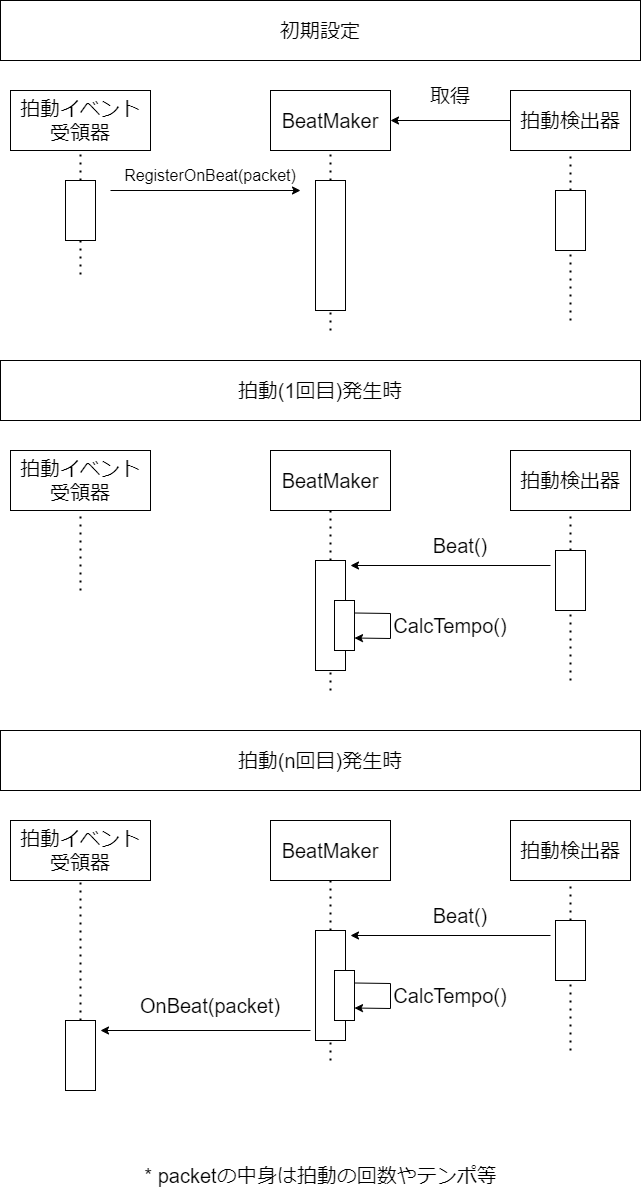

The diagram above was exported from draw.io. Its source (the exported page's mxGraphModel, read from the mxfile embedded in the PNG):
<mxGraphModel dx="1102" dy="2034" grid="1" gridSize="10" guides="1" tooltips="1" connect="1" arrows="1" fold="1" page="1" pageScale="1" pageWidth="827" pageHeight="1169" math="0" shadow="0">
  <root>
    <mxCell id="0" />
    <mxCell id="1" parent="0" />
    <mxCell id="IA7GB1RF_ZFYpPhFsfwK-1" value="BeatMaker" style="rounded=0;whiteSpace=wrap;html=1;fontSize=20;" parent="1" vertex="1">
      <mxGeometry x="350" y="170" width="120" height="60" as="geometry" />
    </mxCell>
    <mxCell id="IA7GB1RF_ZFYpPhFsfwK-2" value="拍動(1回目)発生時" style="rounded=0;whiteSpace=wrap;html=1;fontSize=20;" parent="1" vertex="1">
      <mxGeometry x="80" y="80" width="640" height="60" as="geometry" />
    </mxCell>
    <mxCell id="IA7GB1RF_ZFYpPhFsfwK-3" value="拍動検出器" style="rounded=0;whiteSpace=wrap;html=1;fontSize=20;" parent="1" vertex="1">
      <mxGeometry x="590" y="170" width="120" height="60" as="geometry" />
    </mxCell>
    <mxCell id="IA7GB1RF_ZFYpPhFsfwK-4" value="拍動イベント&lt;br&gt;受領器" style="rounded=0;whiteSpace=wrap;html=1;fontSize=20;" parent="1" vertex="1">
      <mxGeometry x="90" y="170" width="140" height="60" as="geometry" />
    </mxCell>
    <mxCell id="IA7GB1RF_ZFYpPhFsfwK-5" value="" style="endArrow=none;dashed=1;html=1;dashPattern=1 3;strokeWidth=2;rounded=0;fontSize=20;entryX=0.5;entryY=1;entryDx=0;entryDy=0;" parent="1" target="IA7GB1RF_ZFYpPhFsfwK-3" edge="1">
      <mxGeometry width="50" height="50" relative="1" as="geometry">
        <mxPoint x="650" y="270" as="sourcePoint" />
        <mxPoint x="440" y="390" as="targetPoint" />
      </mxGeometry>
    </mxCell>
    <mxCell id="IA7GB1RF_ZFYpPhFsfwK-6" value="" style="endArrow=none;dashed=1;html=1;dashPattern=1 3;strokeWidth=2;rounded=0;fontSize=20;entryX=0.5;entryY=1;entryDx=0;entryDy=0;exitX=0.5;exitY=0;exitDx=0;exitDy=0;" parent="1" source="IA7GB1RF_ZFYpPhFsfwK-10" target="IA7GB1RF_ZFYpPhFsfwK-1" edge="1">
      <mxGeometry width="50" height="50" relative="1" as="geometry">
        <mxPoint x="410" y="270" as="sourcePoint" />
        <mxPoint x="660" y="240" as="targetPoint" />
      </mxGeometry>
    </mxCell>
    <mxCell id="IA7GB1RF_ZFYpPhFsfwK-7" value="" style="endArrow=none;dashed=1;html=1;dashPattern=1 3;strokeWidth=2;rounded=0;fontSize=20;entryX=0.5;entryY=1;entryDx=0;entryDy=0;" parent="1" target="IA7GB1RF_ZFYpPhFsfwK-4" edge="1">
      <mxGeometry width="50" height="50" relative="1" as="geometry">
        <mxPoint x="160" y="310" as="sourcePoint" />
        <mxPoint x="420" y="240" as="targetPoint" />
      </mxGeometry>
    </mxCell>
    <mxCell id="IA7GB1RF_ZFYpPhFsfwK-8" value="" style="rounded=0;whiteSpace=wrap;html=1;fontSize=20;" parent="1" vertex="1">
      <mxGeometry x="635" y="270" width="30" height="60" as="geometry" />
    </mxCell>
    <mxCell id="IA7GB1RF_ZFYpPhFsfwK-9" value="" style="endArrow=classic;html=1;rounded=0;fontSize=20;" parent="1" edge="1">
      <mxGeometry width="50" height="50" relative="1" as="geometry">
        <mxPoint x="630" y="285" as="sourcePoint" />
        <mxPoint x="430" y="285" as="targetPoint" />
      </mxGeometry>
    </mxCell>
    <mxCell id="IA7GB1RF_ZFYpPhFsfwK-10" value="" style="rounded=0;whiteSpace=wrap;html=1;fontSize=20;" parent="1" vertex="1">
      <mxGeometry x="395" y="280" width="30" height="110" as="geometry" />
    </mxCell>
    <mxCell id="IA7GB1RF_ZFYpPhFsfwK-11" value="Beat()" style="text;html=1;strokeColor=none;fillColor=none;align=center;verticalAlign=middle;whiteSpace=wrap;rounded=0;fontSize=20;" parent="1" vertex="1">
      <mxGeometry x="510" y="250" width="60" height="30" as="geometry" />
    </mxCell>
    <mxCell id="IA7GB1RF_ZFYpPhFsfwK-14" value="" style="rounded=0;whiteSpace=wrap;html=1;fontSize=20;" parent="1" vertex="1">
      <mxGeometry x="414" y="320" width="20" height="50" as="geometry" />
    </mxCell>
    <mxCell id="IA7GB1RF_ZFYpPhFsfwK-15" value="" style="endArrow=classic;html=1;rounded=0;fontSize=20;exitX=1;exitY=0.25;exitDx=0;exitDy=0;entryX=1;entryY=0.75;entryDx=0;entryDy=0;" parent="1" source="IA7GB1RF_ZFYpPhFsfwK-14" target="IA7GB1RF_ZFYpPhFsfwK-14" edge="1">
      <mxGeometry width="50" height="50" relative="1" as="geometry">
        <mxPoint x="640" y="295" as="sourcePoint" />
        <mxPoint x="450" y="390" as="targetPoint" />
        <Array as="points">
          <mxPoint x="470" y="333" />
          <mxPoint x="470" y="358" />
        </Array>
      </mxGeometry>
    </mxCell>
    <mxCell id="IA7GB1RF_ZFYpPhFsfwK-16" value="CalcTempo()" style="text;html=1;strokeColor=none;fillColor=none;align=center;verticalAlign=middle;whiteSpace=wrap;rounded=0;fontSize=20;" parent="1" vertex="1">
      <mxGeometry x="500" y="330" width="60" height="30" as="geometry" />
    </mxCell>
    <mxCell id="IA7GB1RF_ZFYpPhFsfwK-17" value="" style="endArrow=none;dashed=1;html=1;dashPattern=1 3;strokeWidth=2;rounded=0;fontSize=20;entryX=0.5;entryY=1;entryDx=0;entryDy=0;" parent="1" target="IA7GB1RF_ZFYpPhFsfwK-8" edge="1">
      <mxGeometry width="50" height="50" relative="1" as="geometry">
        <mxPoint x="650" y="400" as="sourcePoint" />
        <mxPoint x="660" y="240" as="targetPoint" />
      </mxGeometry>
    </mxCell>
    <mxCell id="IA7GB1RF_ZFYpPhFsfwK-18" value="" style="endArrow=none;dashed=1;html=1;dashPattern=1 3;strokeWidth=2;rounded=0;fontSize=20;entryX=0.5;entryY=1;entryDx=0;entryDy=0;" parent="1" target="IA7GB1RF_ZFYpPhFsfwK-10" edge="1">
      <mxGeometry width="50" height="50" relative="1" as="geometry">
        <mxPoint x="410" y="410" as="sourcePoint" />
        <mxPoint x="660" y="340" as="targetPoint" />
      </mxGeometry>
    </mxCell>
    <mxCell id="IA7GB1RF_ZFYpPhFsfwK-19" value="拍動(n回目)発生時" style="rounded=0;whiteSpace=wrap;html=1;fontSize=20;" parent="1" vertex="1">
      <mxGeometry x="80" y="450" width="640" height="60" as="geometry" />
    </mxCell>
    <mxCell id="IA7GB1RF_ZFYpPhFsfwK-20" value="BeatMaker" style="rounded=0;whiteSpace=wrap;html=1;fontSize=20;" parent="1" vertex="1">
      <mxGeometry x="350" y="540" width="120" height="60" as="geometry" />
    </mxCell>
    <mxCell id="IA7GB1RF_ZFYpPhFsfwK-21" value="拍動検出器" style="rounded=0;whiteSpace=wrap;html=1;fontSize=20;" parent="1" vertex="1">
      <mxGeometry x="590" y="540" width="120" height="60" as="geometry" />
    </mxCell>
    <mxCell id="IA7GB1RF_ZFYpPhFsfwK-22" value="拍動イベント&lt;br&gt;受領器" style="rounded=0;whiteSpace=wrap;html=1;fontSize=20;" parent="1" vertex="1">
      <mxGeometry x="90" y="540" width="140" height="60" as="geometry" />
    </mxCell>
    <mxCell id="IA7GB1RF_ZFYpPhFsfwK-23" value="" style="endArrow=none;dashed=1;html=1;dashPattern=1 3;strokeWidth=2;rounded=0;fontSize=20;entryX=0.5;entryY=1;entryDx=0;entryDy=0;" parent="1" target="IA7GB1RF_ZFYpPhFsfwK-21" edge="1">
      <mxGeometry width="50" height="50" relative="1" as="geometry">
        <mxPoint x="650" y="640" as="sourcePoint" />
        <mxPoint x="440" y="760" as="targetPoint" />
      </mxGeometry>
    </mxCell>
    <mxCell id="IA7GB1RF_ZFYpPhFsfwK-24" value="" style="endArrow=none;dashed=1;html=1;dashPattern=1 3;strokeWidth=2;rounded=0;fontSize=20;entryX=0.5;entryY=1;entryDx=0;entryDy=0;exitX=0.5;exitY=0;exitDx=0;exitDy=0;" parent="1" source="IA7GB1RF_ZFYpPhFsfwK-28" target="IA7GB1RF_ZFYpPhFsfwK-20" edge="1">
      <mxGeometry width="50" height="50" relative="1" as="geometry">
        <mxPoint x="410" y="640" as="sourcePoint" />
        <mxPoint x="660" y="610" as="targetPoint" />
      </mxGeometry>
    </mxCell>
    <mxCell id="IA7GB1RF_ZFYpPhFsfwK-25" value="" style="endArrow=none;dashed=1;html=1;dashPattern=1 3;strokeWidth=2;rounded=0;fontSize=20;entryX=0.5;entryY=1;entryDx=0;entryDy=0;" parent="1" target="IA7GB1RF_ZFYpPhFsfwK-22" edge="1">
      <mxGeometry width="50" height="50" relative="1" as="geometry">
        <mxPoint x="160" y="740" as="sourcePoint" />
        <mxPoint x="420" y="610" as="targetPoint" />
      </mxGeometry>
    </mxCell>
    <mxCell id="IA7GB1RF_ZFYpPhFsfwK-26" value="" style="rounded=0;whiteSpace=wrap;html=1;fontSize=20;" parent="1" vertex="1">
      <mxGeometry x="635" y="640" width="30" height="60" as="geometry" />
    </mxCell>
    <mxCell id="IA7GB1RF_ZFYpPhFsfwK-27" value="" style="endArrow=classic;html=1;rounded=0;fontSize=20;" parent="1" edge="1">
      <mxGeometry width="50" height="50" relative="1" as="geometry">
        <mxPoint x="630" y="655" as="sourcePoint" />
        <mxPoint x="430" y="655" as="targetPoint" />
      </mxGeometry>
    </mxCell>
    <mxCell id="IA7GB1RF_ZFYpPhFsfwK-28" value="" style="rounded=0;whiteSpace=wrap;html=1;fontSize=20;" parent="1" vertex="1">
      <mxGeometry x="395" y="650" width="30" height="110" as="geometry" />
    </mxCell>
    <mxCell id="IA7GB1RF_ZFYpPhFsfwK-29" value="Beat()" style="text;html=1;strokeColor=none;fillColor=none;align=center;verticalAlign=middle;whiteSpace=wrap;rounded=0;fontSize=20;" parent="1" vertex="1">
      <mxGeometry x="510" y="620" width="60" height="30" as="geometry" />
    </mxCell>
    <mxCell id="IA7GB1RF_ZFYpPhFsfwK-30" value="" style="rounded=0;whiteSpace=wrap;html=1;fontSize=20;" parent="1" vertex="1">
      <mxGeometry x="414" y="690" width="20" height="50" as="geometry" />
    </mxCell>
    <mxCell id="IA7GB1RF_ZFYpPhFsfwK-31" value="" style="endArrow=classic;html=1;rounded=0;fontSize=20;exitX=1;exitY=0.25;exitDx=0;exitDy=0;entryX=1;entryY=0.75;entryDx=0;entryDy=0;" parent="1" source="IA7GB1RF_ZFYpPhFsfwK-30" target="IA7GB1RF_ZFYpPhFsfwK-30" edge="1">
      <mxGeometry width="50" height="50" relative="1" as="geometry">
        <mxPoint x="640" y="665" as="sourcePoint" />
        <mxPoint x="450" y="760" as="targetPoint" />
        <Array as="points">
          <mxPoint x="470" y="703" />
          <mxPoint x="470" y="728" />
        </Array>
      </mxGeometry>
    </mxCell>
    <mxCell id="IA7GB1RF_ZFYpPhFsfwK-32" value="CalcTempo()" style="text;html=1;strokeColor=none;fillColor=none;align=center;verticalAlign=middle;whiteSpace=wrap;rounded=0;fontSize=20;" parent="1" vertex="1">
      <mxGeometry x="500" y="700" width="60" height="30" as="geometry" />
    </mxCell>
    <mxCell id="IA7GB1RF_ZFYpPhFsfwK-33" value="" style="endArrow=none;dashed=1;html=1;dashPattern=1 3;strokeWidth=2;rounded=0;fontSize=20;entryX=0.5;entryY=1;entryDx=0;entryDy=0;" parent="1" target="IA7GB1RF_ZFYpPhFsfwK-26" edge="1">
      <mxGeometry width="50" height="50" relative="1" as="geometry">
        <mxPoint x="650" y="770" as="sourcePoint" />
        <mxPoint x="660" y="610" as="targetPoint" />
      </mxGeometry>
    </mxCell>
    <mxCell id="IA7GB1RF_ZFYpPhFsfwK-34" value="" style="endArrow=none;dashed=1;html=1;dashPattern=1 3;strokeWidth=2;rounded=0;fontSize=20;entryX=0.5;entryY=1;entryDx=0;entryDy=0;" parent="1" target="IA7GB1RF_ZFYpPhFsfwK-28" edge="1">
      <mxGeometry width="50" height="50" relative="1" as="geometry">
        <mxPoint x="410" y="780" as="sourcePoint" />
        <mxPoint x="660" y="710" as="targetPoint" />
      </mxGeometry>
    </mxCell>
    <mxCell id="IA7GB1RF_ZFYpPhFsfwK-35" value="" style="endArrow=classic;html=1;rounded=0;fontSize=20;" parent="1" edge="1">
      <mxGeometry width="50" height="50" relative="1" as="geometry">
        <mxPoint x="390" y="750" as="sourcePoint" />
        <mxPoint x="180" y="750" as="targetPoint" />
      </mxGeometry>
    </mxCell>
    <mxCell id="IA7GB1RF_ZFYpPhFsfwK-36" value="OnBeat(packet)" style="text;html=1;strokeColor=none;fillColor=none;align=center;verticalAlign=middle;whiteSpace=wrap;rounded=0;fontSize=20;" parent="1" vertex="1">
      <mxGeometry x="260" y="710" width="60" height="30" as="geometry" />
    </mxCell>
    <mxCell id="IA7GB1RF_ZFYpPhFsfwK-37" value="" style="rounded=0;whiteSpace=wrap;html=1;fontSize=20;" parent="1" vertex="1">
      <mxGeometry x="145" y="740" width="30" height="70" as="geometry" />
    </mxCell>
    <mxCell id="IA7GB1RF_ZFYpPhFsfwK-38" value="* packetの中身は拍動の回数やテンポ等" style="text;html=1;strokeColor=none;fillColor=none;align=center;verticalAlign=middle;whiteSpace=wrap;rounded=0;fontSize=20;" parent="1" vertex="1">
      <mxGeometry x="212.5" y="880" width="375" height="30" as="geometry" />
    </mxCell>
    <mxCell id="IA7GB1RF_ZFYpPhFsfwK-39" value="BeatMaker" style="rounded=0;whiteSpace=wrap;html=1;fontSize=20;" parent="1" vertex="1">
      <mxGeometry x="350" y="-190" width="120" height="60" as="geometry" />
    </mxCell>
    <mxCell id="IA7GB1RF_ZFYpPhFsfwK-40" value="初期設定" style="rounded=0;whiteSpace=wrap;html=1;fontSize=20;" parent="1" vertex="1">
      <mxGeometry x="80" y="-280" width="640" height="60" as="geometry" />
    </mxCell>
    <mxCell id="IA7GB1RF_ZFYpPhFsfwK-41" value="拍動検出器" style="rounded=0;whiteSpace=wrap;html=1;fontSize=20;" parent="1" vertex="1">
      <mxGeometry x="590" y="-190" width="120" height="60" as="geometry" />
    </mxCell>
    <mxCell id="IA7GB1RF_ZFYpPhFsfwK-42" value="拍動イベント&lt;br&gt;受領器" style="rounded=0;whiteSpace=wrap;html=1;fontSize=20;" parent="1" vertex="1">
      <mxGeometry x="90" y="-190" width="140" height="60" as="geometry" />
    </mxCell>
    <mxCell id="IA7GB1RF_ZFYpPhFsfwK-43" value="" style="endArrow=none;dashed=1;html=1;dashPattern=1 3;strokeWidth=2;rounded=0;fontSize=20;entryX=0.5;entryY=1;entryDx=0;entryDy=0;" parent="1" target="IA7GB1RF_ZFYpPhFsfwK-41" edge="1">
      <mxGeometry width="50" height="50" relative="1" as="geometry">
        <mxPoint x="650" y="-90" as="sourcePoint" />
        <mxPoint x="440" y="30" as="targetPoint" />
      </mxGeometry>
    </mxCell>
    <mxCell id="IA7GB1RF_ZFYpPhFsfwK-44" value="" style="endArrow=none;dashed=1;html=1;dashPattern=1 3;strokeWidth=2;rounded=0;fontSize=20;entryX=0.5;entryY=1;entryDx=0;entryDy=0;exitX=0.5;exitY=0;exitDx=0;exitDy=0;" parent="1" source="IA7GB1RF_ZFYpPhFsfwK-48" target="IA7GB1RF_ZFYpPhFsfwK-39" edge="1">
      <mxGeometry width="50" height="50" relative="1" as="geometry">
        <mxPoint x="410" y="-90" as="sourcePoint" />
        <mxPoint x="660" y="-120" as="targetPoint" />
      </mxGeometry>
    </mxCell>
    <mxCell id="IA7GB1RF_ZFYpPhFsfwK-45" value="" style="endArrow=none;dashed=1;html=1;dashPattern=1 3;strokeWidth=2;rounded=0;fontSize=20;entryX=0.5;entryY=1;entryDx=0;entryDy=0;" parent="1" target="IA7GB1RF_ZFYpPhFsfwK-42" edge="1">
      <mxGeometry width="50" height="50" relative="1" as="geometry">
        <mxPoint x="160" y="-100" as="sourcePoint" />
        <mxPoint x="420" y="-120" as="targetPoint" />
      </mxGeometry>
    </mxCell>
    <mxCell id="IA7GB1RF_ZFYpPhFsfwK-46" value="" style="rounded=0;whiteSpace=wrap;html=1;fontSize=20;" parent="1" vertex="1">
      <mxGeometry x="635" y="-90" width="30" height="60" as="geometry" />
    </mxCell>
    <mxCell id="IA7GB1RF_ZFYpPhFsfwK-47" value="" style="endArrow=classic;html=1;rounded=0;fontSize=20;exitX=0;exitY=0.5;exitDx=0;exitDy=0;entryX=1;entryY=0.5;entryDx=0;entryDy=0;" parent="1" source="IA7GB1RF_ZFYpPhFsfwK-41" target="IA7GB1RF_ZFYpPhFsfwK-39" edge="1">
      <mxGeometry width="50" height="50" relative="1" as="geometry">
        <mxPoint x="630" y="-75" as="sourcePoint" />
        <mxPoint x="430" y="-75" as="targetPoint" />
      </mxGeometry>
    </mxCell>
    <mxCell id="IA7GB1RF_ZFYpPhFsfwK-48" value="" style="rounded=0;whiteSpace=wrap;html=1;fontSize=20;" parent="1" vertex="1">
      <mxGeometry x="395" y="-100" width="30" height="130" as="geometry" />
    </mxCell>
    <mxCell id="IA7GB1RF_ZFYpPhFsfwK-49" value="取得" style="text;html=1;strokeColor=none;fillColor=none;align=center;verticalAlign=middle;whiteSpace=wrap;rounded=0;fontSize=20;" parent="1" vertex="1">
      <mxGeometry x="500" y="-200" width="60" height="30" as="geometry" />
    </mxCell>
    <mxCell id="IA7GB1RF_ZFYpPhFsfwK-53" value="" style="endArrow=none;dashed=1;html=1;dashPattern=1 3;strokeWidth=2;rounded=0;fontSize=20;entryX=0.5;entryY=1;entryDx=0;entryDy=0;" parent="1" target="IA7GB1RF_ZFYpPhFsfwK-46" edge="1">
      <mxGeometry width="50" height="50" relative="1" as="geometry">
        <mxPoint x="650" y="40" as="sourcePoint" />
        <mxPoint x="660" y="-120" as="targetPoint" />
      </mxGeometry>
    </mxCell>
    <mxCell id="IA7GB1RF_ZFYpPhFsfwK-54" value="" style="endArrow=none;dashed=1;html=1;dashPattern=1 3;strokeWidth=2;rounded=0;fontSize=20;entryX=0.5;entryY=1;entryDx=0;entryDy=0;" parent="1" target="IA7GB1RF_ZFYpPhFsfwK-48" edge="1">
      <mxGeometry width="50" height="50" relative="1" as="geometry">
        <mxPoint x="410" y="50" as="sourcePoint" />
        <mxPoint x="660" y="-20" as="targetPoint" />
      </mxGeometry>
    </mxCell>
    <mxCell id="IA7GB1RF_ZFYpPhFsfwK-56" value="" style="rounded=0;whiteSpace=wrap;html=1;fontSize=20;" parent="1" vertex="1">
      <mxGeometry x="145" y="-100" width="30" height="60" as="geometry" />
    </mxCell>
    <mxCell id="IA7GB1RF_ZFYpPhFsfwK-57" value="" style="endArrow=none;dashed=1;html=1;dashPattern=1 3;strokeWidth=2;rounded=0;fontSize=20;exitX=0.5;exitY=1;exitDx=0;exitDy=0;" parent="1" source="IA7GB1RF_ZFYpPhFsfwK-56" edge="1">
      <mxGeometry width="50" height="50" relative="1" as="geometry">
        <mxPoint x="170" y="-90" as="sourcePoint" />
        <mxPoint x="160" as="targetPoint" />
      </mxGeometry>
    </mxCell>
    <mxCell id="IA7GB1RF_ZFYpPhFsfwK-58" value="" style="endArrow=classic;html=1;rounded=0;fontSize=20;exitX=0;exitY=0.5;exitDx=0;exitDy=0;" parent="1" edge="1">
      <mxGeometry width="50" height="50" relative="1" as="geometry">
        <mxPoint x="190" y="-90" as="sourcePoint" />
        <mxPoint x="380" y="-90" as="targetPoint" />
      </mxGeometry>
    </mxCell>
    <mxCell id="IA7GB1RF_ZFYpPhFsfwK-59" value="RegisterOnBeat(packet)" style="text;html=1;strokeColor=none;fillColor=none;align=center;verticalAlign=middle;whiteSpace=wrap;rounded=0;fontSize=16;" parent="1" vertex="1">
      <mxGeometry x="260" y="-120" width="60" height="30" as="geometry" />
    </mxCell>
  </root>
</mxGraphModel>